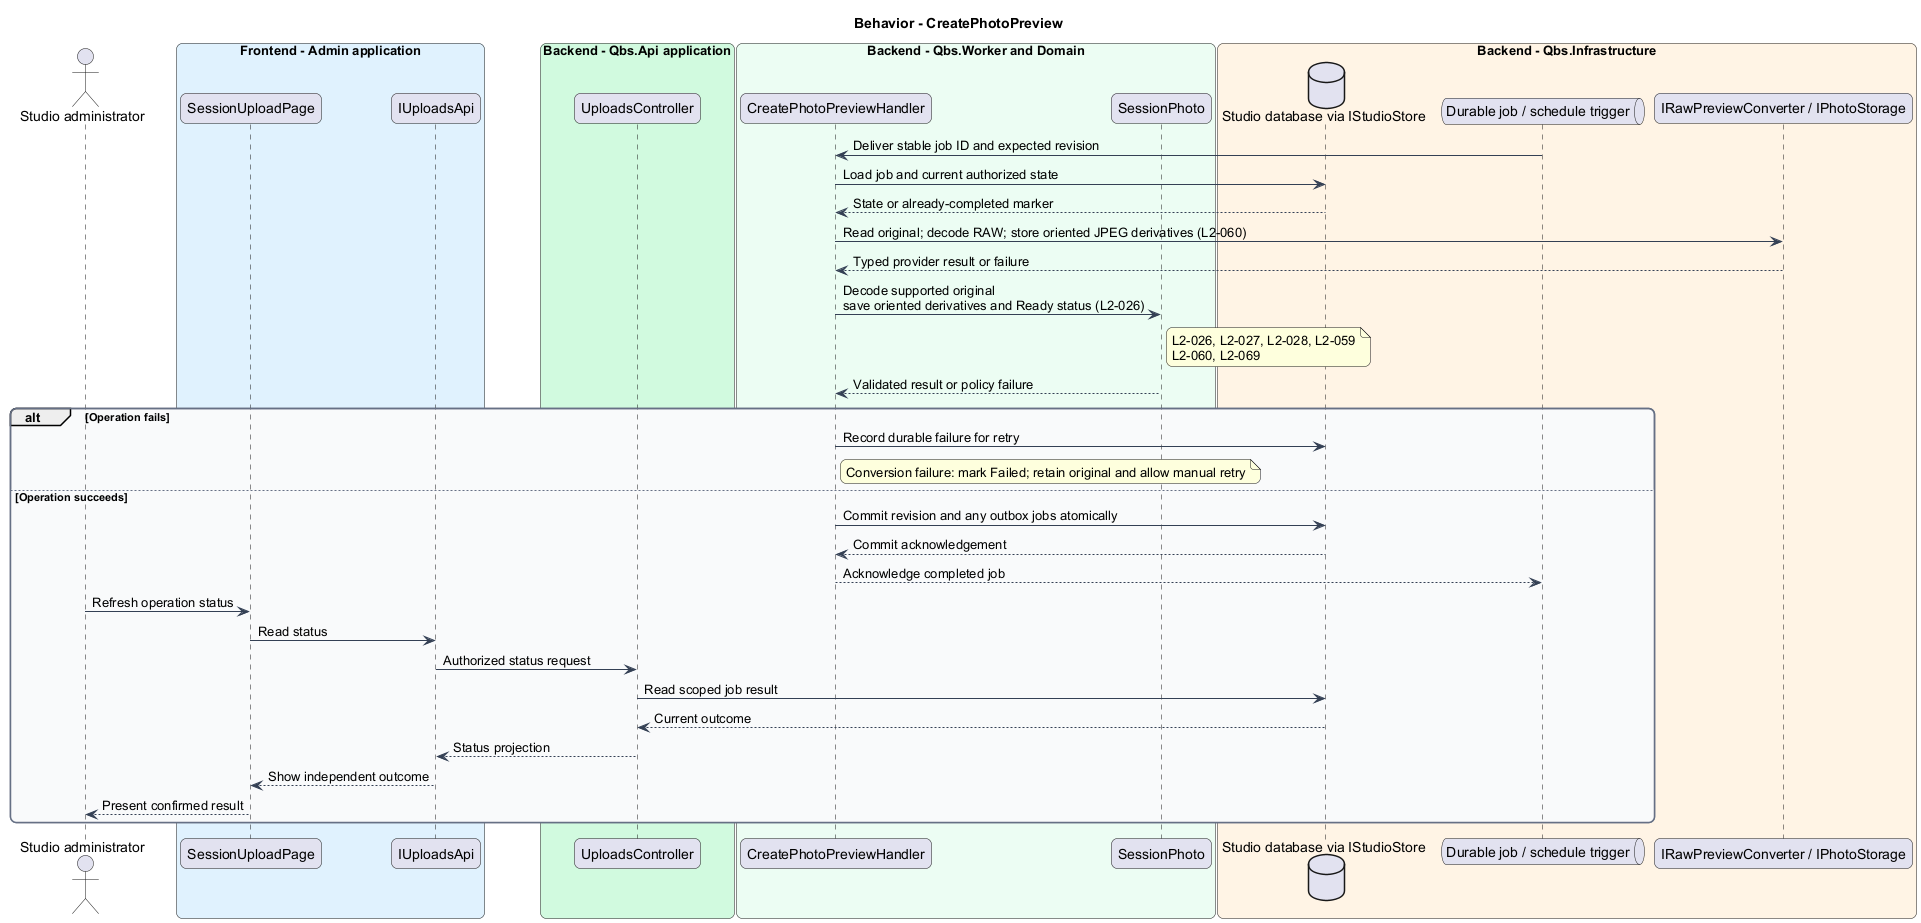

The diagram above was rendered by PlantUML. Its source (embedded in the PNG):
@startuml
skinparam backgroundColor #FFFFFF
skinparam shadowing false
skinparam roundcorner 12
skinparam defaultFontName Arial
skinparam ArrowColor #344054
skinparam rectangle {
  BorderColor #344054
  FontColor #101828
}
skinparam package {
  BorderColor #667085
  FontColor #101828
  BackgroundColor #F9FAFB
}
title Behavior - CreatePhotoPreview
actor "Studio administrator" as actor
box "Frontend - Admin application" #E0F2FE
 participant "SessionUploadPage" as page
 participant "IUploadsApi" as client
end box
box "Backend - Qbs.Api application" #D1FADF
 participant "UploadsController" as controller
end box
box "Backend - Qbs.Worker and Domain" #ECFDF3
 participant "CreatePhotoPreviewHandler" as handler
 participant "SessionPhoto" as entity
end box
box "Backend - Qbs.Infrastructure" #FFF4E5
 database "Studio database via IStudioStore" as db
 queue "Durable job / schedule trigger" as queue
 participant "IRawPreviewConverter / IPhotoStorage" as ext
end box
queue -> handler : Deliver stable job ID and expected revision
handler -> db : Load job and current authorized state
db --> handler : State or already-completed marker
handler -> ext : Read original; decode RAW; store oriented JPEG derivatives (L2-060)
ext --> handler : Typed provider result or failure
handler -> entity : Decode supported original\nsave oriented derivatives and Ready status (L2-026)
note right of entity
L2-026, L2-027, L2-028, L2-059
L2-060, L2-069
end note
entity --> handler : Validated result or policy failure
alt Operation fails
handler -> db : Record durable failure for retry
note right of handler
Conversion failure: mark Failed; retain original and allow manual retry
end note
else Operation succeeds
handler -> db : Commit revision and any outbox jobs atomically
db --> handler : Commit acknowledgement
handler --> queue : Acknowledge completed job
actor -> page : Refresh operation status
page -> client : Read status
client -> controller : Authorized status request
controller -> db : Read scoped job result
db --> controller : Current outcome
controller --> client : Status projection
client --> page : Show independent outcome
page --> actor : Present confirmed result
end
@enduml